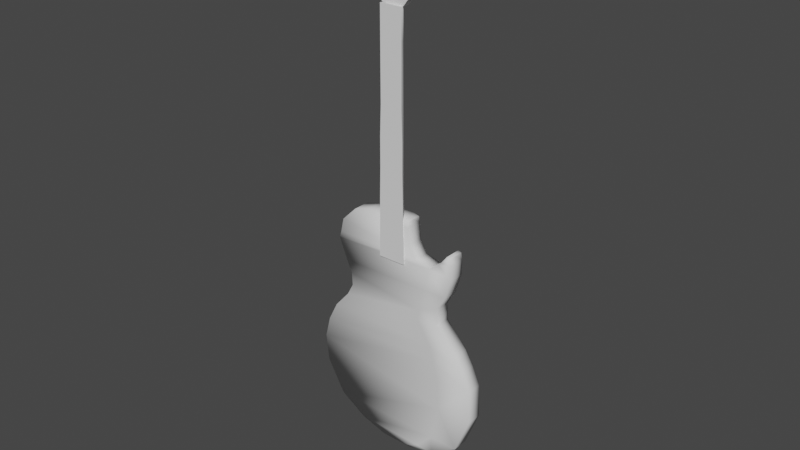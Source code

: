 # Source: GMAG_Guitar.blend  (saved by Blender 2.93.20; exported with 4.5.12 LTS)
import bpy
from mathutils import Matrix  # noqa: F401  (used for matrix-valued properties, if any)

bpy.ops.wm.read_factory_settings(use_empty=True)
scene = bpy.context.scene
scene.name = 'Scene'

# ---- collections
col_gmag_guitar_rig = bpy.data.collections.new('GMAG_Guitar_Rig'); scene.collection.children.link(col_gmag_guitar_rig)
col_widgets = bpy.data.collections.new('Widgets'); scene.collection.children.link(col_widgets)

# ---- world
world_world = bpy.data.worlds.new('World'); scene.world = world_world
world_world.use_nodes = True; world_world.node_tree.nodes.clear()
_N = world_world.node_tree.nodes; _L = world_world.node_tree.links
n0 = _N.new('ShaderNodeOutputWorld'); n0.name = 'World Output'; n0.location = (300, 300)
n1 = _N.new('ShaderNodeBackground'); n1.name = 'Background'; n1.location = (10, 300)
n1.inputs[0].default_value = (0.05088, 0.05088, 0.05088, 1.0)
_L.new(n1.outputs[0], n0.inputs[0])
n0.is_active_output = True
world_world.color = (0.05088, 0.05088, 0.05088)
world_world.use_sun_shadow = False
world_world.sun_shadow_jitter_overblur = 0.0

# ---- meshes
me_plane = bpy.data.meshes.new('Plane')
me_plane.from_pydata([(-1.585, 0.1508, 1.562), (1.633, 0.1508, 1.73), (-1.533, 0.1508, 1.057), (1.659, 0.1508, 1.13), (-1.202, 0.1508, 0.4697), (1.389, 0.1508, 0.4459), (-0.7057, 0.1508, 0.1511), (0.8802, 0.1508, 0.1142), (-0.2117, 0.1508, 0.001303), (0.3973, 0.1508, -0.0004672), (-1.484, 0.1508, 1.957), (1.487, 0.1508, 2.058), (-1.303, 0.1508, 2.32), (1.335, 0.1508, 2.317), (-1.024, 0.1508, 2.643), (0.9477, 0.1508, 2.762), (-0.9062, 0.1508, 2.865), (-0.9198, 0.1508, 3.108), (0.9415, 0.1508, 3.09), (0.9441, 0.1508, 2.926), (-1.02, 0.1508, 3.321), (1.099, 0.1508, 3.355), (-1.179, 0.1508, 3.717), (0.7665, 0.1508, 3.778), (1.206, 0.1508, 3.714), (0.4905, 0.1508, 3.848), (-1.143, 0.1508, 3.841), (-1.086, 0.1508, 4.096), (0.3596, 0.1508, 4.062), (-0.8117, 0.1508, 4.371), (0.325, 0.1508, 4.381), (-0.4995, 0.1508, 4.46), (0.3167, 0.1508, 4.478), (-0.2337, 0.1508, 4.495), (0.2025, 0.1508, 4.503), (0.976, 0.1508, 1.696), (1.008, 0.1508, 1.115), (0.8603, 0.1508, 0.4507), (0.5566, 0.1508, 0.1217), (0.273, 0.1508, -0.0001058), (0.8803, 0.1508, 2.038), (0.7966, 0.1508, 2.318), (0.5453, 0.1508, 2.738), (0.5616, 0.1508, 3.094), (0.5665, 0.1508, 2.913), (0.6664, 0.1508, 3.348), (0.9665, 0.1508, 3.916), (1.212, 0.1513, 3.913), (1.208, 0.1513, 3.98), (1.02, 0.1513, 3.988), (1.188, 0.1513, 4.103), (1.126, 0.1508, 4.126), (-1.585, -0.1505, 1.562), (1.633, -0.1505, 1.73), (-1.532, -0.1505, 1.057), (1.66, -0.1505, 1.13), (-1.201, -0.1505, 0.4697), (1.389, -0.1505, 0.446), (-0.7056, -0.1505, 0.1511), (0.8804, -0.1505, 0.1143), (-0.2115, -0.1505, 0.001379), (0.3974, -0.1505, -0.0003918), (-1.484, -0.1505, 1.957), (1.487, -0.1505, 2.058), (-1.303, -0.1505, 2.32), (1.335, -0.1505, 2.317), (-1.024, -0.1505, 2.643), (0.9479, -0.1505, 2.762), (-0.9061, -0.1505, 2.865), (-0.9196, -0.1505, 3.109), (0.9416, -0.1505, 3.09), (0.9443, -0.1505, 2.926), (-1.02, -0.1505, 3.321), (1.099, -0.1505, 3.355), (-1.179, -0.1505, 3.717), (0.7667, -0.1505, 3.778), (1.206, -0.1505, 3.715), (0.4907, -0.1505, 3.848), (-1.143, -0.1505, 3.841), (-1.086, -0.1505, 4.096), (0.3598, -0.1505, 4.062), (-0.8116, -0.1505, 4.371), (0.3252, -0.1505, 4.381), (-0.4993, -0.1505, 4.46), (0.3169, -0.1505, 4.478), (-0.2335, -0.1505, 4.495), (0.2026, -0.1505, 4.503), (0.2732, -0.1505, -3.049e-05), (0.9667, -0.1505, 3.917), (1.212, -0.15, 3.913), (1.208, -0.15, 3.98), (1.02, -0.15, 3.988), (1.188, -0.15, 4.104), (1.126, -0.1505, 4.126), (0.976, -0.1505, 1.696), (1.008, -0.1505, 1.115), (0.8603, -0.1505, 0.4507), (0.5566, -0.1505, 0.1217), (0.8803, -0.1505, 2.038), (0.7966, -0.1505, 2.318), (0.5453, -0.1505, 2.738), (0.5616, -0.1505, 3.094), (0.5665, -0.1505, 2.913), (0.6664, -0.1505, 3.348), (0.2731, 0.0001072, -6.817e-05), (-0.2116, 0.0001072, 0.001341), (0.9442, 0.0001069, 2.926), (0.9478, 0.0001069, 2.762), (0.4906, 0.0001069, 3.848), (0.3597, 0.000107, 4.062), (-1.086, 0.000107, 4.096), (-0.8117, 0.000107, 4.371), (-1.585, 0.0001069, 1.562), (-1.533, 0.0001069, 1.057), (-1.02, 0.000107, 3.321), (-0.9197, 0.0001069, 3.108), (1.633, 0.0001069, 1.73), (1.487, 0.0001069, 2.058), (-1.303, 0.0001069, 2.32), (-1.484, 0.0001069, 1.957), (0.3251, 0.000107, 4.381), (1.659, 0.0001069, 1.13), (0.9415, 0.000107, 3.09), (1.099, 0.000107, 3.355), (-0.4994, 0.000107, 4.46), (-1.201, 0.0001069, 0.4697), (-1.179, 0.0001069, 3.717), (1.335, 0.0001069, 2.317), (0.3168, 0.000107, 4.478), (0.7666, 0.0001069, 3.778), (0.9666, 0.0001069, 3.917), (-1.024, 0.0001069, 2.643), (1.389, 0.0001069, 0.4459), (1.206, 0.000107, 3.714), (-0.2336, 0.000107, 4.495), (1.212, 0.0006131, 3.913), (-0.7056, 0.0001069, 0.1511), (0.2026, 0.000107, 4.503), (1.208, 0.0006131, 3.98), (-0.9062, 0.0001069, 2.865), (0.8803, 0.0001069, 0.1142), (1.188, 0.0006241, 4.104), (-1.143, 0.0001069, 3.841), (1.02, 0.0006189, 3.988), (1.126, 0.0001069, 4.126), (0.3974, 0.0001072, -0.0004295)], [], [(43, 17, 20, 45), (44, 43, 18, 19), (42, 14, 16, 44), (41, 12, 14, 42), (40, 10, 12, 41), (35, 0, 10, 40), (35, 1, 3, 36), (36, 37, 4, 2), (37, 38, 6, 4), (38, 39, 8, 6), (7, 9, 39, 38), (5, 7, 38, 37), (3, 5, 37, 36), (0, 35, 36, 2), (1, 35, 40, 11), (11, 40, 41, 13), (13, 41, 42, 15), (15, 42, 44, 19), (16, 17, 43, 44), (18, 43, 45, 21), (21, 45, 23, 24), (20, 22, 23, 45), (119, 62, 64, 118), (117, 63, 53, 116), (115, 69, 72, 114), (113, 54, 52, 112), (111, 110, 79, 81), (104, 87, 60, 105), (106, 71, 67, 107), (108, 109, 80, 77), (74, 75, 77, 78), (77, 80, 79, 78), (80, 82, 81, 79), (82, 84, 83, 81), (84, 86, 85, 83), (76, 89, 88, 75), (88, 89, 90, 91), (91, 90, 92, 93), (109, 120, 82, 80), (116, 53, 55, 121), (123, 73, 70, 122), (124, 111, 81, 83), (125, 56, 54, 113), (114, 72, 74, 126), (127, 65, 63, 117), (120, 128, 84, 82), (130, 129, 75, 88), (48, 47, 46, 49), (118, 64, 66, 131), (121, 55, 57, 132), (24, 23, 46, 47), (134, 124, 83, 85), (133, 135, 89, 76), (136, 58, 56, 125), (133, 76, 73, 123), (107, 67, 65, 127), (137, 134, 85, 86), (135, 138, 90, 89), (129, 108, 77, 75), (131, 66, 68, 139), (128, 137, 86, 84), (132, 57, 59, 140), (139, 68, 69, 115), (138, 141, 92, 90), (105, 60, 58, 136), (142, 126, 74, 78), (144, 143, 91, 93), (145, 61, 87, 104), (110, 142, 78, 79), (141, 144, 93, 92), (140, 59, 61, 145), (122, 70, 71, 106), (143, 130, 88, 91), (112, 52, 62, 119), (50, 48, 49, 51), (22, 26, 25, 23), (27, 28, 25, 26), (29, 30, 28, 27), (31, 32, 30, 29), (33, 34, 32, 31), (69, 68, 102, 101), (66, 100, 102, 68), (64, 99, 100, 66), (62, 98, 99, 64), (52, 94, 98, 62), (52, 54, 95, 94), (56, 96, 95, 54), (58, 97, 96, 56), (58, 60, 87, 97), (70, 73, 103, 101), (70, 101, 102, 71), (67, 71, 102, 100), (65, 67, 100, 99), (63, 65, 99, 98), (53, 63, 98, 94), (53, 94, 95, 55), (57, 55, 95, 96), (59, 57, 96, 97), (87, 61, 59, 97), (69, 101, 103, 72), (72, 103, 75, 74), (75, 103, 73, 76), (0, 112, 119, 10), (49, 46, 130, 143), (18, 122, 106, 19), (7, 140, 145, 9), (50, 51, 144, 141), (27, 26, 142, 110), (9, 145, 104, 39), (51, 49, 143, 144), (26, 22, 126, 142), (8, 105, 136, 6), (48, 50, 141, 138), (16, 139, 115, 17), (5, 132, 140, 7), (32, 34, 137, 128), (14, 131, 139, 16), (23, 25, 108, 129), (47, 48, 138, 135), (34, 33, 134, 137), (15, 107, 127, 13), (24, 133, 123, 21), (6, 136, 125, 4), (24, 47, 135, 133), (33, 31, 124, 134), (3, 121, 132, 5), (12, 118, 131, 14), (46, 23, 129, 130), (30, 32, 128, 120), (13, 127, 117, 11), (20, 114, 126, 22), (4, 125, 113, 2), (31, 29, 111, 124), (21, 123, 122, 18), (1, 116, 121, 3), (28, 30, 120, 109), (25, 28, 109, 108), (19, 106, 107, 15), (39, 104, 105, 8), (29, 27, 110, 111), (2, 113, 112, 0), (17, 115, 114, 20), (11, 117, 116, 1), (10, 119, 118, 12)])
me_plane.polygons.foreach_set('use_smooth', [True] * 144)
_k = set([(32, 128), (50, 141), (51, 144), (84, 128), (92, 141), (93, 144)])
me_plane.attributes.new('sharp_edge', 'BOOLEAN', 'EDGE').data.foreach_set('value', [ (min(e.vertices), max(e.vertices)) in _k for e in me_plane.edges])
_uv = me_plane.uv_layers.new(name='UVMap')
_uv.uv.foreach_set('vector', [0.0, 0.0, 0.0, 0.0, 0.0, 0.0, 0.0, 0.0, 0.0, 0.0, 0.0, 0.0, 0.0, 0.0, 0.0, 0.0, 0.0, 0.0, 0.0, 0.0, 0.0, 0.0, 0.0, 0.0, 0.0, 0.0, 0.0, 0.0, 0.0, 0.0, 0.0, 0.0, 0.0, 0.0, 0.0, 0.0, 0.0, 0.0, 0.0, 0.0, 0.0, 0.0, 0.0, 0.0, 0.0, 0.0, 0.0, 0.0, 0.0, 0.0, 0.0, 0.0, 0.0, 0.0, 0.0, 0.0, 0.0, 0.0, 0.0, 0.0, 0.0, 0.0, 0.0, 0.0, 0.0, 0.0, 0.0, 0.0, 0.0, 0.0, 0.0, 0.0, 0.0, 0.0, 0.0, 0.0, 0.0, 0.0, 0.0, 0.0, 0.0, 0.0, 0.0, 0.0, 0.0, 0.0, 0.0, 0.0, 0.0, 0.0, 0.0, 0.0, 0.0, 0.0, 0.0, 0.0, 0.0, 0.0, 0.0, 0.0, 0.0, 0.0, 0.0, 0.0, 0.0, 0.0, 0.0, 0.0, 0.0, 0.0, 0.0, 0.0, 0.0, 0.0, 0.0, 0.0, 0.0, 0.0, 0.0, 0.0, 0.0, 0.0, 0.0, 0.0, 0.0, 0.0, 0.0, 0.0, 0.0, 0.0, 0.0, 0.0, 0.0, 0.0, 0.0, 0.0, 0.0, 0.0, 0.0, 0.0, 0.0, 0.0, 0.0, 0.0, 0.0, 0.0, 0.0, 0.0, 0.0, 0.0, 0.0, 0.0, 0.0, 0.0, 0.0, 0.0, 0.0, 0.0, 0.0, 0.0, 0.0, 0.0, 0.0, 0.0, 0.0, 0.0, 0.0, 0.0, 0.0, 0.0, 0.0, 0.0, 0.0, 0.0, 0.0, 0.0, 0.0, 0.0, 0.0, 0.0, 0.0, 0.0, 0.0, 0.0, 0.0, 0.0, 0.0, 0.0, 0.0, 0.0, 0.0, 0.0, 0.0, 0.0, 0.0, 0.0, 0.0, 0.0, 0.0, 0.0, 0.0, 0.0, 0.0, 0.0, 0.0, 0.0, 0.0, 0.0, 0.0, 0.0, 0.0, 0.0, 0.0, 0.0, 0.0, 0.0, 0.0, 0.0, 0.0, 0.0, 0.0, 0.0, 0.0, 0.0, 0.0, 0.0, 0.0, 0.0, 0.0, 0.0, 0.0, 0.0, 0.0, 0.0, 0.0, 0.0, 0.0, 0.0, 0.0, 0.0, 0.0, 0.0, 0.0, 0.0, 0.0, 0.0, 0.0, 0.0, 0.0, 0.0, 0.0, 0.0, 0.0, 0.0, 0.0, 0.0, 0.0, 0.0, 0.0, 0.0, 0.0, 0.0, 0.0, 0.0, 0.0, 0.0, 0.0, 0.0, 0.0, 0.0, 0.0, 0.0, 0.0, 0.0, 0.0, 0.0, 0.0, 0.0, 0.0, 0.0, 0.0, 0.0, 0.0, 0.0, 0.0, 0.0, 0.0, 0.0, 0.0, 0.0, 0.0, 0.0, 0.0, 0.0, 0.0, 0.0, 0.0, 0.0, 0.0, 0.0, 0.0, 0.0, 0.0, 0.0, 0.0, 0.0, 0.0, 0.0, 0.0, 0.0, 0.0, 0.0, 0.0, 0.0, 0.0, 0.0, 0.0, 0.0, 0.0, 0.0, 0.0, 0.0, 0.0, 0.0, 0.0, 0.0, 0.0, 0.0, 0.0, 0.0, 0.0, 0.0, 0.0, 0.0, 0.0, 0.0, 0.0, 0.0, 0.0, 0.0, 0.0, 0.0, 0.0, 0.0, 0.0, 0.0, 0.0, 0.0, 0.0, 0.0, 0.0, 0.0, 0.0, 0.0, 0.0, 0.0, 0.0, 0.0, 0.0, 0.0, 0.0, 0.0, 0.0, 0.0, 0.0, 0.0, 0.0, 0.0, 0.0, 0.0, 0.0, 0.0, 0.0, 0.0, 0.0, 0.0, 0.0, 0.0, 0.0, 0.0, 0.0, 0.0, 0.0, 0.0, 0.0, 0.0, 0.0, 0.0, 0.0, 0.0, 0.0, 0.0, 0.0, 0.0, 0.0, 0.0, 0.0, 0.0, 0.0, 0.0, 0.0, 0.0, 0.0, 0.0, 0.0, 0.0, 0.0, 0.0, 0.0, 0.0, 0.0, 0.0, 0.0, 0.0, 0.0, 0.0, 0.0, 0.0, 0.0, 0.0, 0.0, 0.0, 0.0, 0.0, 0.0, 0.0, 0.0, 0.0, 0.0, 0.0, 0.0, 0.0, 0.0, 0.0, 0.0, 0.0, 0.0, 0.0, 0.0, 0.0, 0.0, 0.0, 0.0, 0.0, 0.0, 0.0, 0.0, 0.0, 0.0, 0.0, 0.0, 0.0, 0.0, 0.0, 0.0, 0.0, 0.0, 0.0, 0.0, 0.0, 0.0, 0.0, 0.0, 0.0, 0.0, 0.0, 0.0, 0.0, 0.0, 0.0, 0.0, 0.0, 0.0, 0.0, 0.0, 0.0, 0.0, 0.0, 0.0, 0.0, 0.0, 0.0, 0.0, 0.0, 0.0, 0.0, 0.0, 0.0, 0.0, 0.0, 0.0, 0.0, 0.0, 0.0, 0.0, 0.0, 0.0, 0.0, 0.0, 0.0, 0.0, 0.0, 0.0, 0.0, 0.0, 0.0, 0.0, 0.0, 0.0, 0.0, 0.0, 0.0, 0.0, 0.0, 0.0, 0.0, 0.0, 0.0, 0.0, 0.0, 0.0, 0.0, 0.0, 0.0, 0.0, 0.0, 0.0, 0.0, 0.0, 0.0, 0.0, 0.0, 0.0, 0.0, 0.0, 0.0, 0.0, 0.0, 0.0, 0.0, 0.0, 0.0, 0.0, 0.0, 0.0, 0.0, 0.0, 0.0, 0.0, 0.0, 0.0, 0.0, 0.0, 0.0, 0.0, 0.0, 0.0, 0.0, 0.0, 0.0, 0.0, 0.0, 0.0, 0.0, 0.0, 0.0, 0.0, 0.0, 0.0, 0.0, 0.0, 0.0, 0.0, 0.0, 0.0, 0.0, 0.0, 0.0, 0.0, 0.0, 0.0, 0.0, 0.0, 0.0, 0.0, 0.0, 0.0, 0.0, 0.0, 0.0, 0.0, 0.0, 0.0, 0.0, 0.0, 0.0, 0.0, 0.0, 0.0, 0.0, 0.0, 0.0, 0.0, 0.0, 0.0, 0.0, 0.0, 0.0, 0.0, 0.0, 0.0, 0.0, 0.0, 0.0, 0.0, 0.0, 0.0, 0.0, 0.0, 0.0, 0.0, 0.0, 0.0, 0.0, 0.0, 0.0, 0.0, 0.0, 0.0, 0.0, 0.0, 0.0, 0.0, 0.0, 0.0, 0.0, 0.0, 0.0, 0.0, 0.0, 0.0, 0.0, 0.0, 0.0, 0.0, 0.0, 0.0, 0.0, 0.0, 0.0, 0.0, 0.0, 0.0, 0.0, 0.0, 0.0, 0.0, 0.0, 0.0, 0.0, 0.0, 0.0, 0.0, 0.0, 0.0, 0.0, 0.0, 0.0, 0.0, 0.0, 0.0, 0.0, 0.0, 0.0, 0.0, 0.0, 0.0, 0.0, 0.0, 0.0, 0.0, 0.0, 0.0, 0.0, 0.0, 0.0, 0.0, 0.0, 0.0, 0.0, 0.0, 0.0, 0.0, 0.0, 0.0, 0.0, 0.0, 0.0, 0.0, 0.0, 0.0, 0.0, 0.0, 0.0, 0.0, 0.0, 0.0, 0.0, 0.0, 0.0, 0.0, 0.0, 0.0, 0.0, 0.0, 0.0, 0.0, 0.0, 0.0, 0.0, 0.0, 0.0, 0.0, 0.0, 0.0, 0.0, 0.0, 0.0, 0.0, 0.0, 0.0, 0.0, 0.0, 0.0, 0.0, 0.0, 0.0, 0.0, 0.0, 0.0, 0.0, 0.0, 0.0, 0.0, 0.0, 0.0, 0.0, 0.0, 0.0, 0.0, 0.0, 0.0, 0.0, 0.0, 0.0, 0.0, 0.0, 0.0, 0.0, 0.0, 0.0, 0.0, 0.0, 0.0, 0.0, 0.0, 0.0, 0.0, 0.0, 0.0, 0.0, 0.0, 0.0, 0.0, 0.0, 0.0, 0.0, 0.0, 0.0, 0.0, 0.0, 0.0, 0.0, 0.0, 0.0, 0.0, 0.0, 0.0, 0.0, 0.0, 0.0, 0.0, 0.0, 0.0, 0.0, 0.0, 0.0, 0.0, 0.0, 0.0, 0.0, 0.0, 0.0, 0.0, 0.0, 0.0, 0.0, 0.0, 0.0, 0.0, 0.0, 0.0, 0.0, 0.0, 0.0, 0.0, 0.0, 0.0, 0.0, 0.0, 0.0, 0.0, 0.0, 0.0, 0.0, 0.0, 0.0, 0.0, 0.0, 0.0, 0.0, 0.0, 0.0, 0.0, 0.0, 0.0, 0.0, 0.0, 0.0, 0.0, 0.0, 0.0, 0.0, 0.0, 0.0, 0.0, 0.0, 0.0, 0.0, 0.0, 0.0, 0.0, 0.0, 0.0, 0.0, 0.0, 0.0, 0.0, 0.0, 0.0, 0.0, 0.0, 0.0, 0.0, 0.0, 0.0, 0.0, 0.0, 0.0, 0.0, 0.0, 0.0, 0.0, 0.0, 0.0, 0.0, 0.0, 0.0, 0.0, 0.0, 0.0, 0.0, 0.0, 0.0, 0.0, 0.0, 0.0, 0.0, 0.0, 0.0, 0.0, 0.0, 0.0, 0.0, 0.0, 0.0, 0.0, 0.0, 0.0, 0.0, 0.0, 0.0, 0.0, 0.0, 0.0, 0.0, 0.0, 0.0, 0.0, 0.0, 0.0, 0.0, 0.0, 0.0, 0.0, 0.0, 0.0, 0.0, 0.0, 0.0, 0.0, 0.0, 0.0, 0.0, 0.0, 0.0, 0.0, 0.0, 0.0, 0.0, 0.0, 0.0, 0.0, 0.0, 0.0, 0.0, 0.0, 0.0, 0.0, 0.0, 0.0, 0.0, 0.0, 0.0, 0.0, 0.0, 0.0, 0.0, 0.0, 0.0, 0.0, 0.0, 0.0, 0.0, 0.0, 0.0, 0.0, 0.0, 0.0, 0.0, 0.0, 0.0, 0.0, 0.0, 0.0, 0.0, 0.0, 0.0, 0.0, 0.0, 0.0, 0.0, 0.0, 0.0, 0.0, 0.0, 0.0, 0.0, 0.0, 0.0, 0.0, 0.0, 0.0, 0.0, 0.0, 0.0, 0.0, 0.0, 0.0, 0.0, 0.0, 0.0, 0.0, 0.0, 0.0, 0.0, 0.0, 0.0, 0.0, 0.0, 0.0, 0.0, 0.0, 0.0, 0.0, 0.0, 0.0, 0.0, 0.0, 0.0, 0.0, 0.0, 0.0, 0.0, 0.0, 0.0, 0.0, 0.0, 0.0, 0.0, 0.0, 0.0, 0.0, 0.0, 0.0, 0.0, 0.0, 0.0, 0.0, 0.0, 0.0, 0.0, 0.0, 0.0, 0.0, 0.0, 0.0, 0.0, 0.0, 0.0, 0.0, 0.0, 0.0, 0.0, 0.0, 0.0, 0.0, 0.0, 0.0, 0.0, 0.0, 0.0, 0.0, 0.0, 0.0, 0.0, 0.0, 0.0, 0.0, 0.0, 0.0, 0.0, 0.0, 0.0, 0.0, 0.0, 0.0, 0.0, 0.0, 0.0, 0.0, 0.0, 0.0, 0.0, 0.0, 0.0, 0.0, 0.0, 0.0, 0.0, 0.0, 0.0, 0.0, 0.0, 0.0, 0.0, 0.0, 0.0, 0.0, 0.0, 0.0, 0.0, 0.0, 0.0, 0.0, 0.0, 0.0, 0.0, 0.0, 0.0, 0.0, 0.0, 0.0, 0.0, 0.0, 0.0, 0.0, 0.0, 0.0, 0.0, 0.0, 0.0, 0.0, 0.0, 0.0, 0.0, 0.0, 0.0, 0.0, 0.0, 0.0, 0.0, 0.0, 0.0, 0.0, 0.0, 0.0, 0.0, 0.0, 0.0, 0.0, 0.0, 0.0, 0.0, 0.0, 0.0, 0.0, 0.0, 0.0, 0.0, 0.0, 0.0, 0.0, 0.0, 0.0, 0.0, 0.0, 0.0, 0.0, 0.0, 0.0, 0.0])
me_plane.use_remesh_fix_poles = True
me_plane.use_remesh_preserve_attributes = False
me_plane.use_mirror_vertex_groups = False
me_plane.update()
me_cylinder = bpy.data.meshes.new('Cylinder')
me_cylinder.from_pydata([(6.155e-08, 0.03684, 3.683), (6.596e-08, 0.008627, 8.006), (0.09761, 0.02093, 3.683), (0.08001, -0.007287, 8.006), (0.1804, -0.02439, 3.683), (0.1478, -0.05261, 8.006), (0.2356, -0.09222, 3.683), (0.1932, -0.1204, 8.006), (0.2551, -0.1722, 3.683), (0.2091, -0.1722, 8.006), (-0.2551, -0.1722, 3.683), (-0.2091, -0.1722, 8.006), (-0.2356, -0.09222, 3.683), (-0.1932, -0.1204, 8.006), (-0.1804, -0.02439, 3.683), (-0.1478, -0.05261, 8.006), (-0.09761, 0.02093, 3.683), (-0.08001, -0.007287, 8.006), (6.596e-08, 0.02979, 4.764), (6.596e-08, 0.02273, 5.845), (6.596e-08, 0.01568, 6.926), (0.08001, -0.0002338, 6.926), (0.08001, 0.00682, 5.845), (0.08001, 0.01387, 4.764), (0.1478, -0.04555, 6.926), (0.1478, -0.0385, 5.845), (0.1478, -0.03145, 4.764), (0.1932, -0.1134, 6.926), (0.1932, -0.1063, 5.845), (0.1932, -0.09928, 4.764), (0.2091, -0.1722, 6.926), (0.227, -0.1722, 5.845), (0.24, -0.1722, 4.764), (-0.2091, -0.1722, 6.926), (-0.227, -0.1722, 5.845), (-0.24, -0.1722, 4.764), (-0.1932, -0.1134, 6.926), (-0.1932, -0.1063, 5.845), (-0.1932, -0.09928, 4.764), (-0.1478, -0.04555, 6.926), (-0.1478, -0.0385, 5.845), (-0.1478, -0.03145, 4.764), (-0.08001, -0.0002338, 6.926), (-0.08001, 0.00682, 5.845), (-0.08001, 0.01387, 4.764), (6.596e-08, 0.02626, 5.304), (0.08001, 0.01035, 5.304), (0.1478, -0.03497, 5.304), (0.1932, -0.1028, 5.304), (0.2284, -0.1722, 5.304), (-0.2284, -0.1722, 5.304), (-0.1932, -0.1028, 5.304), (-0.1478, -0.03497, 5.304), (-0.08001, 0.01035, 5.304), (6.596e-08, 0.01921, 6.385), (0.08001, 0.003293, 6.385), (0.1478, -0.04203, 6.385), (0.1932, -0.1099, 6.385), (0.2091, -0.1722, 6.385), (-0.2091, -0.1722, 6.385), (-0.1932, -0.1099, 6.385), (-0.1478, -0.04203, 6.385), (-0.08001, 0.003293, 6.385), (6.596e-08, 0.01215, 7.466), (0.08001, -0.003761, 7.466), (0.1478, -0.04908, 7.466), (0.1932, -0.1169, 7.466), (0.2091, -0.1722, 7.466), (-0.2091, -0.1722, 7.466), (-0.1932, -0.1169, 7.466), (-0.1478, -0.04908, 7.466), (-0.08001, -0.003761, 7.466), (0.08001, 0.0174, 4.224), (0.1478, -0.02792, 4.224), (0.1932, -0.09575, 4.224), (0.2457, -0.1722, 4.224), (-0.2457, -0.1722, 4.224), (-0.1932, -0.09575, 4.224), (-0.1478, -0.02792, 4.224), (-0.08001, 0.0174, 4.224), (6.596e-08, 0.03331, 4.224), (0.1913, -0.1722, 3.683), (0.1275, -0.1722, 3.683), (0.06377, -0.1722, 3.683), (4.336e-08, -0.1722, 3.683), (-0.06377, -0.1722, 3.683), (-0.1275, -0.1722, 3.683), (-0.1913, -0.1722, 3.683), (0.1568, -0.1722, 8.006), (0.1045, -0.1722, 8.006), (0.05227, -0.1722, 8.006), (6.596e-08, -0.1722, 8.006), (-0.05227, -0.1722, 8.006), (-0.1045, -0.1722, 8.006), (-0.1568, -0.1722, 8.006), (0.18, -0.1722, 4.764), (0.12, -0.1722, 4.764), (0.05999, -0.1722, 4.764), (6.579e-08, -0.1722, 4.764), (-0.05999, -0.1722, 4.764), (-0.12, -0.1722, 4.764), (-0.18, -0.1722, 4.764), (0.1702, -0.1722, 5.845), (0.1135, -0.1722, 5.845), (0.05675, -0.1722, 5.845), (6.586e-08, -0.1722, 5.845), (-0.05675, -0.1722, 5.845), (-0.1135, -0.1722, 5.845), (-0.1702, -0.1722, 5.845), (0.1568, -0.1722, 6.926), (0.1045, -0.1722, 6.926), (0.05227, -0.1722, 6.926), (6.596e-08, -0.1722, 6.926), (-0.05227, -0.1722, 6.926), (-0.1045, -0.1722, 6.926), (-0.1568, -0.1722, 6.926), (0.1713, -0.1722, 5.304), (0.1142, -0.1722, 5.304), (0.0571, -0.1722, 5.304), (6.213e-08, -0.1722, 5.304), (-0.0571, -0.1722, 5.304), (-0.1142, -0.1722, 5.304), (-0.1713, -0.1722, 5.304), (0.1568, -0.1722, 6.385), (0.1045, -0.1722, 6.385), (0.05227, -0.1722, 6.385), (6.596e-08, -0.1722, 6.385), (-0.05227, -0.1722, 6.385), (-0.1045, -0.1722, 6.385), (-0.1568, -0.1722, 6.385), (0.1568, -0.1722, 7.466), (0.1045, -0.1722, 7.466), (0.05227, -0.1722, 7.466), (6.596e-08, -0.1722, 7.466), (-0.05227, -0.1722, 7.466), (-0.1045, -0.1722, 7.466), (-0.1568, -0.1722, 7.466), (0.1842, -0.1722, 4.224), (0.1228, -0.1722, 4.224), (0.06142, -0.1722, 4.224), (6.576e-08, -0.1722, 4.224), (-0.06142, -0.1722, 4.224), (-0.1228, -0.1722, 4.224), (-0.1842, -0.1722, 4.224)], [], [(63, 1, 3, 64), (64, 3, 5, 65), (65, 5, 7, 66), (66, 7, 9, 67), (136, 94, 11, 68), (68, 11, 13, 69), (69, 13, 15, 70), (70, 15, 17, 71), (71, 17, 1, 63), (79, 44, 18, 80), (53, 43, 19, 45), (62, 42, 20, 54), (78, 41, 44, 79), (52, 40, 43, 53), (61, 39, 42, 62), (77, 38, 41, 78), (51, 37, 40, 52), (60, 36, 39, 61), (76, 35, 38, 77), (50, 34, 37, 51), (59, 33, 36, 60), (143, 101, 35, 76), (122, 108, 34, 50), (129, 115, 33, 59), (74, 29, 32, 75), (48, 28, 31, 49), (57, 27, 30, 58), (73, 26, 29, 74), (47, 25, 28, 48), (56, 24, 27, 57), (72, 23, 26, 73), (46, 22, 25, 47), (55, 21, 24, 56), (80, 18, 23, 72), (45, 19, 22, 46), (54, 20, 21, 55), (18, 45, 46, 23), (23, 46, 47, 26), (26, 47, 48, 29), (29, 48, 49, 32), (101, 122, 50, 35), (35, 50, 51, 38), (38, 51, 52, 41), (41, 52, 53, 44), (44, 53, 45, 18), (19, 54, 55, 22), (22, 55, 56, 25), (25, 56, 57, 28), (28, 57, 58, 31), (108, 129, 59, 34), (34, 59, 60, 37), (37, 60, 61, 40), (40, 61, 62, 43), (43, 62, 54, 19), (42, 71, 63, 20), (39, 70, 71, 42), (36, 69, 70, 39), (33, 68, 69, 36), (115, 136, 68, 33), (27, 66, 67, 30), (24, 65, 66, 27), (21, 64, 65, 24), (20, 63, 64, 21), (0, 80, 72, 2), (2, 72, 73, 4), (4, 73, 74, 6), (6, 74, 75, 8), (87, 143, 76, 10), (10, 76, 77, 12), (12, 77, 78, 14), (14, 78, 79, 16), (16, 79, 80, 0), (8, 75, 137, 81), (81, 137, 138, 82), (82, 138, 139, 83), (83, 139, 140, 84), (84, 140, 141, 85), (85, 141, 142, 86), (86, 142, 143, 87), (30, 67, 130, 109), (109, 130, 131, 110), (110, 131, 132, 111), (111, 132, 133, 112), (112, 133, 134, 113), (113, 134, 135, 114), (114, 135, 136, 115), (31, 58, 123, 102), (102, 123, 124, 103), (103, 124, 125, 104), (104, 125, 126, 105), (105, 126, 127, 106), (106, 127, 128, 107), (107, 128, 129, 108), (32, 49, 116, 95), (95, 116, 117, 96), (96, 117, 118, 97), (97, 118, 119, 98), (98, 119, 120, 99), (99, 120, 121, 100), (100, 121, 122, 101), (58, 30, 109, 123), (123, 109, 110, 124), (124, 110, 111, 125), (125, 111, 112, 126), (126, 112, 113, 127), (127, 113, 114, 128), (128, 114, 115, 129), (49, 31, 102, 116), (116, 102, 103, 117), (117, 103, 104, 118), (118, 104, 105, 119), (119, 105, 106, 120), (120, 106, 107, 121), (121, 107, 108, 122), (75, 32, 95, 137), (137, 95, 96, 138), (138, 96, 97, 139), (139, 97, 98, 140), (140, 98, 99, 141), (141, 99, 100, 142), (142, 100, 101, 143), (67, 9, 88, 130), (130, 88, 89, 131), (131, 89, 90, 132), (132, 90, 91, 133), (133, 91, 92, 134), (134, 92, 93, 135), (135, 93, 94, 136), (7, 88, 9), (5, 89, 88, 7), (3, 90, 89, 5), (1, 91, 90, 3), (17, 92, 91, 1), (15, 93, 92, 17), (13, 94, 93, 15), (94, 13, 11), (8, 81, 6), (4, 6, 81, 82), (2, 4, 82, 83), (0, 2, 83, 84), (16, 0, 84, 85), (14, 16, 85, 86), (12, 14, 86, 87), (87, 10, 12)])
me_cylinder.polygons.foreach_set('use_smooth', [True] * 144)
_k = set([(0, 2), (0, 16), (2, 4), (4, 6), (6, 8), (8, 75), (8, 81), (9, 67), (9, 88), (10, 12), (10, 76), (10, 87), (11, 68), (11, 94), (12, 14), (14, 16), (30, 58), (30, 67), (31, 49), (31, 58), (32, 49), (32, 75), (33, 59), (33, 68), (34, 50), (34, 59), (35, 50), (35, 76), (81, 82), (82, 83), (83, 84), (84, 85), (85, 86), (86, 87), (88, 89), (89, 90), (90, 91), (91, 92), (92, 93), (93, 94)])
me_cylinder.attributes.new('sharp_edge', 'BOOLEAN', 'EDGE').data.foreach_set('value', [ (min(e.vertices), max(e.vertices)) in _k for e in me_cylinder.edges])
_uv = me_cylinder.uv_layers.new(name='UVMap')
_uv.uv.foreach_set('vector', [1.0, 0.9375, 1.0, 1.0, 0.9375, 1.0, 0.9375, 0.9375, 0.9375, 0.9375, 0.9375, 1.0, 0.875, 1.0, 0.875, 0.9375, 0.875, 0.9375, 0.875, 1.0, 0.8125, 1.0, 0.8125, 0.9375, 0.8125, 0.9375, 0.8125, 1.0, 0.75, 1.0, 0.75, 0.9375, 0.3125, 0.9375, 0.3125, 1.0, 0.25, 1.0, 0.25, 0.9375, 0.25, 0.9375, 0.25, 1.0, 0.1875, 1.0, 0.1875, 0.9375, 0.1875, 0.9375, 0.1875, 1.0, 0.125, 1.0, 0.125, 0.9375, 0.125, 0.9375, 0.125, 1.0, 0.0625, 1.0, 0.0625, 0.9375, 0.0625, 0.9375, 0.0625, 1.0, 0.0, 1.0, 0.0, 0.9375, 0.0625, 0.5625, 0.0625, 0.625, 0.0, 0.625, 0.0, 0.5625, 0.0625, 0.6875, 0.0625, 0.75, 0.0, 0.75, 0.0, 0.6875, 0.0625, 0.8125, 0.0625, 0.875, 0.0, 0.875, 0.0, 0.8125, 0.125, 0.5625, 0.125, 0.625, 0.0625, 0.625, 0.0625, 0.5625, 0.125, 0.6875, 0.125, 0.75, 0.0625, 0.75, 0.0625, 0.6875, 0.125, 0.8125, 0.125, 0.875, 0.0625, 0.875, 0.0625, 0.8125, 0.1875, 0.5625, 0.1875, 0.625, 0.125, 0.625, 0.125, 0.5625, 0.1875, 0.6875, 0.1875, 0.75, 0.125, 0.75, 0.125, 0.6875, 0.1875, 0.8125, 0.1875, 0.875, 0.125, 0.875, 0.125, 0.8125, 0.25, 0.5625, 0.25, 0.625, 0.1875, 0.625, 0.1875, 0.5625, 0.25, 0.6875, 0.25, 0.75, 0.1875, 0.75, 0.1875, 0.6875, 0.25, 0.8125, 0.25, 0.875, 0.1875, 0.875, 0.1875, 0.8125, 0.3125, 0.5625, 0.3125, 0.625, 0.25, 0.625, 0.25, 0.5625, 0.3125, 0.6875, 0.3125, 0.75, 0.25, 0.75, 0.25, 0.6875, 0.3125, 0.8125, 0.3125, 0.875, 0.25, 0.875, 0.25, 0.8125, 0.8125, 0.5625, 0.8125, 0.625, 0.75, 0.625, 0.75, 0.5625, 0.8125, 0.6875, 0.8125, 0.75, 0.75, 0.75, 0.75, 0.6875, 0.8125, 0.8125, 0.8125, 0.875, 0.75, 0.875, 0.75, 0.8125, 0.875, 0.5625, 0.875, 0.625, 0.8125, 0.625, 0.8125, 0.5625, 0.875, 0.6875, 0.875, 0.75, 0.8125, 0.75, 0.8125, 0.6875, 0.875, 0.8125, 0.875, 0.875, 0.8125, 0.875, 0.8125, 0.8125, 0.9375, 0.5625, 0.9375, 0.625, 0.875, 0.625, 0.875, 0.5625, 0.9375, 0.6875, 0.9375, 0.75, 0.875, 0.75, 0.875, 0.6875, 0.9375, 0.8125, 0.9375, 0.875, 0.875, 0.875, 0.875, 0.8125, 1.0, 0.5625, 1.0, 0.625, 0.9375, 0.625, 0.9375, 0.5625, 1.0, 0.6875, 1.0, 0.75, 0.9375, 0.75, 0.9375, 0.6875, 1.0, 0.8125, 1.0, 0.875, 0.9375, 0.875, 0.9375, 0.8125, 1.0, 0.625, 1.0, 0.6875, 0.9375, 0.6875, 0.9375, 0.625, 0.9375, 0.625, 0.9375, 0.6875, 0.875, 0.6875, 0.875, 0.625, 0.875, 0.625, 0.875, 0.6875, 0.8125, 0.6875, 0.8125, 0.625, 0.8125, 0.625, 0.8125, 0.6875, 0.75, 0.6875, 0.75, 0.625, 0.3125, 0.625, 0.3125, 0.6875, 0.25, 0.6875, 0.25, 0.625, 0.25, 0.625, 0.25, 0.6875, 0.1875, 0.6875, 0.1875, 0.625, 0.1875, 0.625, 0.1875, 0.6875, 0.125, 0.6875, 0.125, 0.625, 0.125, 0.625, 0.125, 0.6875, 0.0625, 0.6875, 0.0625, 0.625, 0.0625, 0.625, 0.0625, 0.6875, 0.0, 0.6875, 0.0, 0.625, 1.0, 0.75, 1.0, 0.8125, 0.9375, 0.8125, 0.9375, 0.75, 0.9375, 0.75, 0.9375, 0.8125, 0.875, 0.8125, 0.875, 0.75, 0.875, 0.75, 0.875, 0.8125, 0.8125, 0.8125, 0.8125, 0.75, 0.8125, 0.75, 0.8125, 0.8125, 0.75, 0.8125, 0.75, 0.75, 0.3125, 0.75, 0.3125, 0.8125, 0.25, 0.8125, 0.25, 0.75, 0.25, 0.75, 0.25, 0.8125, 0.1875, 0.8125, 0.1875, 0.75, 0.1875, 0.75, 0.1875, 0.8125, 0.125, 0.8125, 0.125, 0.75, 0.125, 0.75, 0.125, 0.8125, 0.0625, 0.8125, 0.0625, 0.75, 0.0625, 0.75, 0.0625, 0.8125, 0.0, 0.8125, 0.0, 0.75, 0.0625, 0.875, 0.0625, 0.9375, 0.0, 0.9375, 0.0, 0.875, 0.125, 0.875, 0.125, 0.9375, 0.0625, 0.9375, 0.0625, 0.875, 0.1875, 0.875, 0.1875, 0.9375, 0.125, 0.9375, 0.125, 0.875, 0.25, 0.875, 0.25, 0.9375, 0.1875, 0.9375, 0.1875, 0.875, 0.3125, 0.875, 0.3125, 0.9375, 0.25, 0.9375, 0.25, 0.875, 0.8125, 0.875, 0.8125, 0.9375, 0.75, 0.9375, 0.75, 0.875, 0.875, 0.875, 0.875, 0.9375, 0.8125, 0.9375, 0.8125, 0.875, 0.9375, 0.875, 0.9375, 0.9375, 0.875, 0.9375, 0.875, 0.875, 1.0, 0.875, 1.0, 0.9375, 0.9375, 0.9375, 0.9375, 0.875, 1.0, 0.5, 1.0, 0.5625, 0.9375, 0.5625, 0.9375, 0.5, 0.9375, 0.5, 0.9375, 0.5625, 0.875, 0.5625, 0.875, 0.5, 0.875, 0.5, 0.875, 0.5625, 0.8125, 0.5625, 0.8125, 0.5, 0.8125, 0.5, 0.8125, 0.5625, 0.75, 0.5625, 0.75, 0.5, 0.3125, 0.5, 0.3125, 0.5625, 0.25, 0.5625, 0.25, 0.5, 0.25, 0.5, 0.25, 0.5625, 0.1875, 0.5625, 0.1875, 0.5, 0.1875, 0.5, 0.1875, 0.5625, 0.125, 0.5625, 0.125, 0.5, 0.125, 0.5, 0.125, 0.5625, 0.0625, 0.5625, 0.0625, 0.5, 0.0625, 0.5, 0.0625, 0.5625, 0.0, 0.5625, 0.0, 0.5, 0.75, 0.5, 0.75, 0.5625, 0.6875, 0.5625, 0.6875, 0.5, 0.6875, 0.5, 0.6875, 0.5625, 0.625, 0.5625, 0.625, 0.5, 0.625, 0.5, 0.625, 0.5625, 0.5625, 0.5625, 0.5625, 0.5, 0.5625, 0.5, 0.5625, 0.5625, 0.5, 0.5625, 0.5, 0.5, 0.5, 0.5, 0.5, 0.5625, 0.4375, 0.5625, 0.4375, 0.5, 0.4375, 0.5, 0.4375, 0.5625, 0.375, 0.5625, 0.375, 0.5, 0.375, 0.5, 0.375, 0.5625, 0.3125, 0.5625, 0.3125, 0.5, 0.75, 0.875, 0.75, 0.9375, 0.6875, 0.9375, 0.6875, 0.875, 0.6875, 0.875, 0.6875, 0.9375, 0.625, 0.9375, 0.625, 0.875, 0.625, 0.875, 0.625, 0.9375, 0.5625, 0.9375, 0.5625, 0.875, 0.5625, 0.875, 0.5625, 0.9375, 0.5, 0.9375, 0.5, 0.875, 0.5, 0.875, 0.5, 0.9375, 0.4375, 0.9375, 0.4375, 0.875, 0.4375, 0.875, 0.4375, 0.9375, 0.375, 0.9375, 0.375, 0.875, 0.375, 0.875, 0.375, 0.9375, 0.3125, 0.9375, 0.3125, 0.875, 0.75, 0.75, 0.75, 0.8125, 0.6875, 0.8125, 0.6875, 0.75, 0.6875, 0.75, 0.6875, 0.8125, 0.625, 0.8125, 0.625, 0.75, 0.625, 0.75, 0.625, 0.8125, 0.5625, 0.8125, 0.5625, 0.75, 0.5625, 0.75, 0.5625, 0.8125, 0.5, 0.8125, 0.5, 0.75, 0.5, 0.75, 0.5, 0.8125, 0.4375, 0.8125, 0.4375, 0.75, 0.4375, 0.75, 0.4375, 0.8125, 0.375, 0.8125, 0.375, 0.75, 0.375, 0.75, 0.375, 0.8125, 0.3125, 0.8125, 0.3125, 0.75, 0.75, 0.625, 0.75, 0.6875, 0.6875, 0.6875, 0.6875, 0.625, 0.6875, 0.625, 0.6875, 0.6875, 0.625, 0.6875, 0.625, 0.625, 0.625, 0.625, 0.625, 0.6875, 0.5625, 0.6875, 0.5625, 0.625, 0.5625, 0.625, 0.5625, 0.6875, 0.5, 0.6875, 0.5, 0.625, 0.5, 0.625, 0.5, 0.6875, 0.4375, 0.6875, 0.4375, 0.625, 0.4375, 0.625, 0.4375, 0.6875, 0.375, 0.6875, 0.375, 0.625, 0.375, 0.625, 0.375, 0.6875, 0.3125, 0.6875, 0.3125, 0.625, 0.75, 0.8125, 0.75, 0.875, 0.6875, 0.875, 0.6875, 0.8125, 0.6875, 0.8125, 0.6875, 0.875, 0.625, 0.875, 0.625, 0.8125, 0.625, 0.8125, 0.625, 0.875, 0.5625, 0.875, 0.5625, 0.8125, 0.5625, 0.8125, 0.5625, 0.875, 0.5, 0.875, 0.5, 0.8125, 0.5, 0.8125, 0.5, 0.875, 0.4375, 0.875, 0.4375, 0.8125, 0.4375, 0.8125, 0.4375, 0.875, 0.375, 0.875, 0.375, 0.8125, 0.375, 0.8125, 0.375, 0.875, 0.3125, 0.875, 0.3125, 0.8125, 0.75, 0.6875, 0.75, 0.75, 0.6875, 0.75, 0.6875, 0.6875, 0.6875, 0.6875, 0.6875, 0.75, 0.625, 0.75, 0.625, 0.6875, 0.625, 0.6875, 0.625, 0.75, 0.5625, 0.75, 0.5625, 0.6875, 0.5625, 0.6875, 0.5625, 0.75, 0.5, 0.75, 0.5, 0.6875, 0.5, 0.6875, 0.5, 0.75, 0.4375, 0.75, 0.4375, 0.6875, 0.4375, 0.6875, 0.4375, 0.75, 0.375, 0.75, 0.375, 0.6875, 0.375, 0.6875, 0.375, 0.75, 0.3125, 0.75, 0.3125, 0.6875, 0.75, 0.5625, 0.75, 0.625, 0.6875, 0.625, 0.6875, 0.5625, 0.6875, 0.5625, 0.6875, 0.625, 0.625, 0.625, 0.625, 0.5625, 0.625, 0.5625, 0.625, 0.625, 0.5625, 0.625, 0.5625, 0.5625, 0.5625, 0.5625, 0.5625, 0.625, 0.5, 0.625, 0.5, 0.5625, 0.5, 0.5625, 0.5, 0.625, 0.4375, 0.625, 0.4375, 0.5625, 0.4375, 0.5625, 0.4375, 0.625, 0.375, 0.625, 0.375, 0.5625, 0.375, 0.5625, 0.375, 0.625, 0.3125, 0.625, 0.3125, 0.5625, 0.75, 0.9375, 0.75, 1.0, 0.6875, 1.0, 0.6875, 0.9375, 0.6875, 0.9375, 0.6875, 1.0, 0.625, 1.0, 0.625, 0.9375, 0.625, 0.9375, 0.625, 1.0, 0.5625, 1.0, 0.5625, 0.9375, 0.5625, 0.9375, 0.5625, 1.0, 0.5, 1.0, 0.5, 0.9375, 0.5, 0.9375, 0.5, 1.0, 0.4375, 1.0, 0.4375, 0.9375, 0.4375, 0.9375, 0.4375, 1.0, 0.375, 1.0, 0.375, 0.9375, 0.375, 0.9375, 0.375, 1.0, 0.3125, 1.0, 0.3125, 0.9375, 0.8125, 1.0, 0.6875, 1.0, 0.75, 1.0, 0.875, 1.0, 0.625, 1.0, 0.6875, 1.0, 0.8125, 1.0, 0.9375, 1.0, 0.5625, 1.0, 0.625, 1.0, 0.875, 1.0, 1.0, 1.0, 0.5, 1.0, 0.5625, 1.0, 0.9375, 1.0, 0.0625, 1.0, 0.4375, 1.0, 0.5, 1.0, 1.0, 1.0, 0.125, 1.0, 0.375, 1.0, 0.4375, 1.0, 0.0625, 1.0, 0.1875, 1.0, 0.3125, 1.0, 0.375, 1.0, 0.125, 1.0, 0.3125, 1.0, 0.1875, 1.0, 0.25, 1.0, 0.75, 0.5, 0.6875, 0.5, 0.8125, 0.5, 0.875, 0.5, 0.8125, 0.5, 0.6875, 0.5, 0.625, 0.5, 0.9375, 0.5, 0.875, 0.5, 0.625, 0.5, 0.5625, 0.5, 1.0, 0.5, 0.9375, 0.5, 0.5625, 0.5, 0.5, 0.5, 0.0625, 0.5, 1.0, 0.5, 0.5, 0.5, 0.4375, 0.5, 0.125, 0.5, 0.0625, 0.5, 0.4375, 0.5, 0.375, 0.5, 0.1875, 0.5, 0.125, 0.5, 0.375, 0.5, 0.3125, 0.5, 0.3125, 0.5, 0.25, 0.5, 0.1875, 0.5])
me_cylinder.use_remesh_fix_poles = True
me_cylinder.use_remesh_preserve_attributes = False
me_cylinder.use_mirror_vertex_groups = False
me_cylinder.update()
me_cube_001 = bpy.data.meshes.new('Cube.001')
me_cube_001.from_pydata([(0.205, -0.1235, 8.006), (0.4222, -0.1235, 9.524), (0.205, 0.008627, 8.006), (0.4222, 0.008627, 9.524), (0.3873, 0.008627, 9.186), (0.3498, 0.008627, 8.79), (0.3873, 0.008627, 8.247), (0.3873, -0.1235, 9.186), (0.3498, -0.1235, 8.79), (0.3873, -0.1235, 8.247), (0.2186, 0.008627, 9.467), (0.1025, -0.1235, 8.006), (0.1025, 0.008627, 8.006), (0.2186, -0.1235, 9.467), (0.1936, -0.1235, 8.247), (0.1749, -0.1235, 8.79), (0.1936, -0.1235, 9.186), (0.1936, 0.008627, 8.247), (0.1749, 0.008627, 8.79), (0.1936, 0.008627, 9.186), (0.05124, 0.008627, 8.006), (0.1093, -0.1235, 9.565), (0.09681, -0.1235, 8.247), (0.08745, -0.1235, 8.79), (0.09681, -0.1235, 9.186), (0.1093, 0.008627, 9.565), (0.05124, -0.1235, 8.006), (0.09681, 0.008627, 8.247), (0.08745, 0.008627, 8.79), (0.09681, 0.008627, 9.186), (-0.205, -0.1235, 8.006), (-0.4222, -0.1235, 9.524), (-0.205, 0.008627, 8.006), (-0.4222, 0.008627, 9.524), (0.0, 0.008627, 8.006), (0.0, 0.008627, 9.477), (0.0, -0.1235, 8.006), (0.0, -0.1235, 9.477), (-0.3873, 0.008627, 9.186), (-0.3498, 0.008627, 8.79), (-0.3873, 0.008627, 8.247), (-0.3873, -0.1235, 9.186), (-0.3498, -0.1235, 8.79), (-0.3873, -0.1235, 8.247), (0.0, -0.1235, 9.186), (0.0, -0.1235, 8.79), (0.0, -0.1235, 8.247), (0.0, 0.008627, 9.186), (0.0, 0.008627, 8.79), (0.0, 0.008627, 8.247), (-0.2186, 0.008627, 9.467), (-0.1025, -0.1235, 8.006), (-0.1025, 0.008627, 8.006), (-0.2186, -0.1235, 9.467), (-0.1936, -0.1235, 8.247), (-0.1749, -0.1235, 8.79), (-0.1936, -0.1235, 9.186), (-0.1936, 0.008627, 8.247), (-0.1749, 0.008627, 8.79), (-0.1936, 0.008627, 9.186), (-0.05124, 0.008627, 8.006), (-0.1093, -0.1235, 9.565), (-0.09681, -0.1235, 8.247), (-0.08745, -0.1235, 8.79), (-0.09681, -0.1235, 9.186), (-0.1093, 0.008627, 9.565), (-0.05124, -0.1235, 8.006), (-0.09681, 0.008627, 8.247), (-0.08745, 0.008627, 8.79), (-0.09681, 0.008627, 9.186), (0.3685, 0.008627, 8.519), (0.3685, -0.1235, 8.519), (0.0, -0.1235, 8.519), (0.0, 0.008627, 8.519), (0.1843, 0.008627, 8.519), (0.1843, -0.1235, 8.519), (0.09213, 0.008627, 8.519), (0.09213, -0.1235, 8.519), (-0.3685, 0.008627, 8.519), (-0.3685, -0.1235, 8.519), (-0.1843, 0.008627, 8.519), (-0.1843, -0.1235, 8.519), (-0.09213, 0.008627, 8.519), (-0.09213, -0.1235, 8.519), (0.3685, 0.008627, 8.988), (0.3685, -0.1235, 8.988), (0.0, -0.1235, 8.988), (0.0, 0.008627, 8.988), (0.1843, 0.008627, 8.988), (0.1843, -0.1235, 8.988), (0.09213, 0.008627, 8.988), (0.09213, -0.1235, 8.988), (-0.3685, 0.008627, 8.988), (-0.3685, -0.1235, 8.988), (-0.1843, 0.008627, 8.988), (-0.1843, -0.1235, 8.988), (-0.09213, 0.008627, 8.988), (-0.09213, -0.1235, 8.988), (0.4047, 0.008627, 9.355), (0.4047, -0.1235, 9.355), (0.0, -0.1235, 9.331), (0.0, 0.008627, 9.331), (0.2061, -0.1235, 9.326), (0.2061, 0.008627, 9.326), (0.1031, 0.008627, 9.376), (0.1031, -0.1235, 9.376), (-0.4047, 0.008627, 9.355), (-0.4047, -0.1235, 9.355), (-0.2061, -0.1235, 9.326), (-0.2061, 0.008627, 9.326), (-0.1031, 0.008627, 9.376), (-0.1031, -0.1235, 9.376)], [], [(103, 10, 3, 98), (98, 3, 1, 99), (12, 2, 0, 11), (25, 35, 37, 21), (105, 21, 37, 100), (26, 22, 46, 36), (77, 23, 45, 72), (91, 24, 44, 86), (2, 6, 9, 0), (70, 5, 8, 71), (84, 4, 7, 85), (12, 17, 6, 2), (74, 18, 5, 70), (88, 19, 4, 84), (90, 29, 19, 88), (76, 28, 18, 74), (20, 27, 17, 12), (85, 7, 16, 89), (71, 8, 15, 75), (0, 9, 14, 11), (99, 1, 13, 102), (3, 10, 13, 1), (20, 12, 11, 26), (104, 25, 10, 103), (101, 35, 25, 104), (34, 20, 26, 36), (34, 49, 27, 20), (73, 48, 28, 76), (87, 47, 29, 90), (89, 16, 24, 91), (75, 15, 23, 77), (11, 14, 22, 26), (102, 13, 21, 105), (10, 25, 21, 13), (109, 106, 33, 50), (106, 107, 31, 33), (52, 51, 30, 32), (65, 61, 37, 35), (111, 100, 37, 61), (66, 36, 46, 62), (83, 72, 45, 63), (97, 86, 44, 64), (32, 30, 43, 40), (78, 79, 42, 39), (92, 93, 41, 38), (52, 32, 40, 57), (80, 78, 39, 58), (94, 92, 38, 59), (96, 94, 59, 69), (82, 80, 58, 68), (60, 52, 57, 67), (93, 95, 56, 41), (79, 81, 55, 42), (30, 51, 54, 43), (107, 108, 53, 31), (33, 31, 53, 50), (60, 66, 51, 52), (110, 109, 50, 65), (101, 110, 65, 35), (34, 36, 66, 60), (34, 60, 67, 49), (73, 82, 68, 48), (87, 96, 69, 47), (95, 97, 64, 56), (81, 83, 63, 55), (51, 66, 62, 54), (108, 111, 61, 53), (50, 53, 61, 65), (54, 62, 83, 81), (49, 67, 82, 73), (43, 54, 81, 79), (67, 57, 80, 82), (57, 40, 78, 80), (40, 43, 79, 78), (62, 46, 72, 83), (14, 75, 77, 22), (49, 73, 76, 27), (9, 71, 75, 14), (27, 76, 74, 17), (17, 74, 70, 6), (6, 70, 71, 9), (22, 77, 72, 46), (55, 63, 97, 95), (48, 68, 96, 87), (42, 55, 95, 93), (68, 58, 94, 96), (58, 39, 92, 94), (39, 42, 93, 92), (63, 45, 86, 97), (15, 89, 91, 23), (48, 87, 90, 28), (8, 85, 89, 15), (28, 90, 88, 18), (18, 88, 84, 5), (5, 84, 85, 8), (23, 91, 86, 45), (56, 64, 111, 108), (47, 69, 110, 101), (69, 59, 109, 110), (41, 56, 108, 107), (64, 44, 100, 111), (38, 41, 107, 106), (59, 38, 106, 109), (16, 102, 105, 24), (47, 101, 104, 29), (29, 104, 103, 19), (7, 99, 102, 16), (24, 105, 100, 44), (4, 98, 99, 7), (19, 103, 98, 4)])
_uv = me_cube_001.uv_layers.new(name='UVMap')
_uv.uv.foreach_set('vector', [0.5938, 0.4375, 0.625, 0.4375, 0.625, 0.5, 0.5938, 0.5, 0.5938, 0.5, 0.625, 0.5, 0.625, 0.75, 0.5938, 0.75, 0.3125, 0.5, 0.375, 0.5, 0.375, 0.75, 0.3125, 0.75, 0.7187, 0.5, 0.75, 0.5, 0.75, 0.75, 0.7187, 0.75, 0.5938, 0.8438, 0.625, 0.8438, 0.625, 0.875, 0.5938, 0.875, 0.375, 0.8438, 0.4375, 0.8438, 0.4375, 0.875, 0.375, 0.875, 0.4687, 0.8438, 0.5, 0.8438, 0.5, 0.875, 0.4688, 0.875, 0.5312, 0.8438, 0.5625, 0.8437, 0.5625, 0.875, 0.5312, 0.875, 0.375, 0.5, 0.4375, 0.5, 0.4375, 0.75, 0.375, 0.75, 0.4688, 0.5, 0.5, 0.5, 0.5, 0.75, 0.4687, 0.75, 0.5312, 0.5, 0.5625, 0.5, 0.5625, 0.75, 0.5313, 0.75, 0.375, 0.4375, 0.4375, 0.4375, 0.4375, 0.5, 0.375, 0.5, 0.4687, 0.4375, 0.5, 0.4375, 0.5, 0.5, 0.4688, 0.5, 0.5312, 0.4375, 0.5625, 0.4375, 0.5625, 0.5, 0.5312, 0.5, 0.5312, 0.4062, 0.5625, 0.4062, 0.5625, 0.4375, 0.5312, 0.4375, 0.4688, 0.4062, 0.5, 0.4062, 0.5, 0.4375, 0.4687, 0.4375, 0.375, 0.4062, 0.4375, 0.4063, 0.4375, 0.4375, 0.375, 0.4375, 0.5313, 0.75, 0.5625, 0.75, 0.5625, 0.8125, 0.5312, 0.8125, 0.4687, 0.75, 0.5, 0.75, 0.5, 0.8125, 0.4688, 0.8125, 0.375, 0.75, 0.4375, 0.75, 0.4375, 0.8125, 0.375, 0.8125, 0.5938, 0.75, 0.625, 0.75, 0.625, 0.8125, 0.5937, 0.8125, 0.625, 0.5, 0.6875, 0.5, 0.6875, 0.75, 0.625, 0.75, 0.2812, 0.5, 0.3125, 0.5, 0.3125, 0.75, 0.2812, 0.75, 0.5938, 0.4062, 0.625, 0.4062, 0.625, 0.4375, 0.5938, 0.4375, 0.5937, 0.375, 0.625, 0.375, 0.625, 0.4062, 0.5938, 0.4062, 0.25, 0.5, 0.2812, 0.5, 0.2812, 0.75, 0.25, 0.75, 0.375, 0.375, 0.4375, 0.375, 0.4375, 0.4063, 0.375, 0.4062, 0.4688, 0.375, 0.5, 0.375, 0.5, 0.4062, 0.4688, 0.4062, 0.5312, 0.375, 0.5625, 0.375, 0.5625, 0.4062, 0.5312, 0.4062, 0.5312, 0.8125, 0.5625, 0.8125, 0.5625, 0.8437, 0.5312, 0.8438, 0.4688, 0.8125, 0.5, 0.8125, 0.5, 0.8438, 0.4687, 0.8438, 0.375, 0.8125, 0.4375, 0.8125, 0.4375, 0.8438, 0.375, 0.8438, 0.5937, 0.8125, 0.625, 0.8125, 0.625, 0.8438, 0.5938, 0.8438, 0.6875, 0.5, 0.7187, 0.5, 0.7187, 0.75, 0.6875, 0.75, 0.5937, 0.4375, 0.5938, 0.5, 0.625, 0.5, 0.625, 0.4375, 0.5938, 0.5, 0.5938, 0.75, 0.625, 0.75, 0.625, 0.5, 0.3125, 0.5, 0.3125, 0.75, 0.375, 0.75, 0.375, 0.5, 0.7187, 0.5, 0.7187, 0.75, 0.75, 0.75, 0.75, 0.5, 0.5938, 0.8438, 0.5938, 0.875, 0.625, 0.875, 0.625, 0.8438, 0.375, 0.8438, 0.375, 0.875, 0.4375, 0.875, 0.4375, 0.8438, 0.4687, 0.8438, 0.4688, 0.875, 0.5, 0.875, 0.5, 0.8438, 0.5312, 0.8438, 0.5312, 0.875, 0.5625, 0.875, 0.5625, 0.8437, 0.375, 0.5, 0.375, 0.75, 0.4375, 0.75, 0.4375, 0.5, 0.4687, 0.5, 0.4688, 0.75, 0.5, 0.75, 0.5, 0.5, 0.5313, 0.5, 0.5312, 0.75, 0.5625, 0.75, 0.5625, 0.5, 0.375, 0.4375, 0.375, 0.5, 0.4375, 0.5, 0.4375, 0.4375, 0.4687, 0.4375, 0.4687, 0.5, 0.5, 0.5, 0.5, 0.4375, 0.5312, 0.4375, 0.5313, 0.5, 0.5625, 0.5, 0.5625, 0.4375, 0.5312, 0.4062, 0.5312, 0.4375, 0.5625, 0.4375, 0.5625, 0.4062, 0.4688, 0.4062, 0.4687, 0.4375, 0.5, 0.4375, 0.5, 0.4062, 0.375, 0.4062, 0.375, 0.4375, 0.4375, 0.4375, 0.4375, 0.4063, 0.5312, 0.75, 0.5312, 0.8125, 0.5625, 0.8125, 0.5625, 0.75, 0.4688, 0.75, 0.4688, 0.8125, 0.5, 0.8125, 0.5, 0.75, 0.375, 0.75, 0.375, 0.8125, 0.4375, 0.8125, 0.4375, 0.75, 0.5938, 0.75, 0.5938, 0.8125, 0.625, 0.8125, 0.625, 0.75, 0.625, 0.5, 0.625, 0.75, 0.6875, 0.75, 0.6875, 0.5, 0.2812, 0.5, 0.2812, 0.75, 0.3125, 0.75, 0.3125, 0.5, 0.5938, 0.4062, 0.5937, 0.4375, 0.625, 0.4375, 0.625, 0.4062, 0.5937, 0.375, 0.5938, 0.4062, 0.625, 0.4062, 0.625, 0.375, 0.25, 0.5, 0.25, 0.75, 0.2812, 0.75, 0.2812, 0.5, 0.375, 0.375, 0.375, 0.4062, 0.4375, 0.4063, 0.4375, 0.375, 0.4688, 0.375, 0.4688, 0.4062, 0.5, 0.4062, 0.5, 0.375, 0.5312, 0.375, 0.5312, 0.4062, 0.5625, 0.4062, 0.5625, 0.375, 0.5312, 0.8125, 0.5312, 0.8438, 0.5625, 0.8437, 0.5625, 0.8125, 0.4688, 0.8125, 0.4687, 0.8438, 0.5, 0.8438, 0.5, 0.8125, 0.375, 0.8125, 0.375, 0.8438, 0.4375, 0.8438, 0.4375, 0.8125, 0.5938, 0.8125, 0.5938, 0.8438, 0.625, 0.8438, 0.625, 0.8125, 0.6875, 0.5, 0.6875, 0.75, 0.7187, 0.75, 0.7187, 0.5, 0.4375, 0.8125, 0.4375, 0.8438, 0.4687, 0.8438, 0.4688, 0.8125, 0.4375, 0.375, 0.4375, 0.4063, 0.4688, 0.4062, 0.4688, 0.375, 0.4375, 0.75, 0.4375, 0.8125, 0.4688, 0.8125, 0.4688, 0.75, 0.4375, 0.4063, 0.4375, 0.4375, 0.4687, 0.4375, 0.4688, 0.4062, 0.4375, 0.4375, 0.4375, 0.5, 0.4687, 0.5, 0.4687, 0.4375, 0.4375, 0.5, 0.4375, 0.75, 0.4688, 0.75, 0.4687, 0.5, 0.4375, 0.8438, 0.4375, 0.875, 0.4688, 0.875, 0.4687, 0.8438, 0.4375, 0.8125, 0.4688, 0.8125, 0.4687, 0.8438, 0.4375, 0.8438, 0.4375, 0.375, 0.4688, 0.375, 0.4688, 0.4062, 0.4375, 0.4063, 0.4375, 0.75, 0.4687, 0.75, 0.4688, 0.8125, 0.4375, 0.8125, 0.4375, 0.4063, 0.4688, 0.4062, 0.4687, 0.4375, 0.4375, 0.4375, 0.4375, 0.4375, 0.4687, 0.4375, 0.4688, 0.5, 0.4375, 0.5, 0.4375, 0.5, 0.4688, 0.5, 0.4687, 0.75, 0.4375, 0.75, 0.4375, 0.8438, 0.4687, 0.8438, 0.4688, 0.875, 0.4375, 0.875, 0.5, 0.8125, 0.5, 0.8438, 0.5312, 0.8438, 0.5312, 0.8125, 0.5, 0.375, 0.5, 0.4062, 0.5312, 0.4062, 0.5312, 0.375, 0.5, 0.75, 0.5, 0.8125, 0.5312, 0.8125, 0.5312, 0.75, 0.5, 0.4062, 0.5, 0.4375, 0.5312, 0.4375, 0.5312, 0.4062, 0.5, 0.4375, 0.5, 0.5, 0.5313, 0.5, 0.5312, 0.4375, 0.5, 0.5, 0.5, 0.75, 0.5312, 0.75, 0.5313, 0.5, 0.5, 0.8438, 0.5, 0.875, 0.5312, 0.875, 0.5312, 0.8438, 0.5, 0.8125, 0.5312, 0.8125, 0.5312, 0.8438, 0.5, 0.8438, 0.5, 0.375, 0.5312, 0.375, 0.5312, 0.4062, 0.5, 0.4062, 0.5, 0.75, 0.5313, 0.75, 0.5312, 0.8125, 0.5, 0.8125, 0.5, 0.4062, 0.5312, 0.4062, 0.5312, 0.4375, 0.5, 0.4375, 0.5, 0.4375, 0.5312, 0.4375, 0.5312, 0.5, 0.5, 0.5, 0.5, 0.5, 0.5312, 0.5, 0.5313, 0.75, 0.5, 0.75, 0.5, 0.8438, 0.5312, 0.8438, 0.5312, 0.875, 0.5, 0.875, 0.5625, 0.8125, 0.5625, 0.8437, 0.5938, 0.8438, 0.5938, 0.8125, 0.5625, 0.375, 0.5625, 0.4062, 0.5938, 0.4062, 0.5937, 0.375, 0.5625, 0.4062, 0.5625, 0.4375, 0.5937, 0.4375, 0.5938, 0.4062, 0.5625, 0.75, 0.5625, 0.8125, 0.5938, 0.8125, 0.5938, 0.75, 0.5625, 0.8437, 0.5625, 0.875, 0.5938, 0.875, 0.5938, 0.8438, 0.5625, 0.5, 0.5625, 0.75, 0.5938, 0.75, 0.5938, 0.5, 0.5625, 0.4375, 0.5625, 0.5, 0.5938, 0.5, 0.5937, 0.4375, 0.5625, 0.8125, 0.5937, 0.8125, 0.5938, 0.8438, 0.5625, 0.8437, 0.5625, 0.375, 0.5937, 0.375, 0.5938, 0.4062, 0.5625, 0.4062, 0.5625, 0.4062, 0.5938, 0.4062, 0.5938, 0.4375, 0.5625, 0.4375, 0.5625, 0.75, 0.5938, 0.75, 0.5937, 0.8125, 0.5625, 0.8125, 0.5625, 0.8437, 0.5938, 0.8438, 0.5938, 0.875, 0.5625, 0.875, 0.5625, 0.5, 0.5938, 0.5, 0.5938, 0.75, 0.5625, 0.75, 0.5625, 0.4375, 0.5938, 0.4375, 0.5938, 0.5, 0.5625, 0.5])
me_cube_001.use_remesh_fix_poles = True
me_cube_001.use_remesh_preserve_attributes = False
me_cube_001.use_mirror_vertex_groups = False
me_cube_001.update()
me_plane_001 = bpy.data.meshes.new('Plane.001')
me_plane_001.from_pydata([(-1.0, 0.0, -1.0), (1.0, 0.0, -1.0), (-1.0, 0.0, 1.0), (1.0, 0.0, 1.0)], [], [(0, 1, 3, 2)])
_uv = me_plane_001.uv_layers.new(name='UVMap')
_uv.uv.foreach_set('vector', [0.0, 0.0, 1.0, 0.0, 1.0, 1.0, 0.0, 1.0])
me_plane_001.use_remesh_fix_poles = True
me_plane_001.use_remesh_preserve_attributes = False
me_plane_001.use_mirror_vertex_groups = False
me_plane_001.update()
me_plane_003 = bpy.data.meshes.new('Plane.003')
me_plane_003.from_pydata([(-1.0, 1.0, 0.0), (1.0, 1.0, 0.0), (-1.0, -1.0, 0.0), (1.0, -1.0, 0.0)], [], [(0, 1, 3, 2)])
_uv = me_plane_003.uv_layers.new(name='UVMap')
_uv.uv.foreach_set('vector', [0.0, 0.0, 1.0, 0.0, 1.0, 1.0, 0.0, 1.0])
me_plane_003.use_remesh_fix_poles = True
me_plane_003.use_remesh_preserve_attributes = False
me_plane_003.use_mirror_vertex_groups = False
me_plane_003.update()
arm_armature = bpy.data.armatures.new('Armature')  # bones are not reproduced

# ---- objects
ob_body = bpy.data.objects.new('Body', me_plane)
ob_strum = bpy.data.objects.new('Strum', me_cylinder)
ob_top = bpy.data.objects.new('Top', me_cube_001)
ob_armature = bpy.data.objects.new('Armature', arm_armature)
ob_empty_cube = bpy.data.objects.new('Empty_Cube', None)
ob_empty_circle = bpy.data.objects.new('Empty_Circle', None)
ob_empty_arrow = bpy.data.objects.new('Empty_Arrow', None)
ob_plane = bpy.data.objects.new('Plane', me_plane_001)
ob_plane_001 = bpy.data.objects.new('Plane.001', me_plane_003)

# ---- transforms, parenting, visibility, modifiers, constraints
ob_body.parent = ob_armature
ob_body.location = (0.0, 0.0, 0.0)
ob_body.lineart.crease_threshold = 0.0
_vg = ob_body.vertex_groups.new(name='Strum.0')
_vg = ob_body.vertex_groups.new(name='Strum.1')
_vg = ob_body.vertex_groups.new(name='Strum.2')
_vg = ob_body.vertex_groups.new(name='Strum.3')
_vg = ob_body.vertex_groups.new(name='Strum.4')
_vg = ob_body.vertex_groups.new(name='Strum.5')
for _i, _w in zip([14, 15, 16, 17, 18, 19, 20, 21, 22, 23, 24, 25, 26, 27, 28, 29, 30, 31, 32, 33, 34, 42, 43, 44, 45, 46, 47, 48, 49, 50, 51, 64, 66, 67, 68, 69, 70, 71, 72, 73, 74, 75, 76, 77, 78, 79, 80, 81, 82, 83, 84, 85, 86, 88, 89, 90, 91, 92, 93, 99, 100, 101, 102, 103, 106, 107, 108, 109, 110, 111, 114, 115, 120, 122, 123, 124, 126, 128, 129, 130, 131, 133, 134, 135, 137, 138, 139, 141, 142, 143, 144], [0.02826, 0.1148, 0.0847, 0.1567, 0.2587, 0.2242, 0.4887, 0.3135, 0.9882, 0.9628, 0.9745, 0.9903, 0.9982, 0.9802, 0.9302, 0.9378, 0.9796, 0.9644, 0.9833, 0.988, 0.9948, 0.03214, 0.1858, 0.1316, 0.3004, 0.9987, 0.999, 0.9991, 0.9983, 0.998, 0.9959, 0.001455, 0.03249, 0.1974, 0.09225, 0.2052, 0.2869, 0.2609, 0.3295, 0.3256, 0.8866, 0.8984, 0.7481, 0.9305, 0.9687, 0.9688, 0.9365, 0.9856, 0.983, 0.9694, 0.9718, 0.9858, 0.9886, 0.981, 0.9976, 0.9991, 0.9977, 0.9995, 0.999, 9.871e-06, 0.07352, 0.2293, 0.1912, 0.2349, 0.3166, 0.2017, 0.9978, 0.9665, 0.9897, 0.9844, 0.4408, 0.2044, 0.9956, 0.3794, 0.4908, 0.9828, 0.9879, 0.9949, 0.997, 0.9985, 0.03131, 0.7696, 0.9962, 0.9998, 0.9986, 1.0, 0.1148, 0.9998, 0.9977, 0.9991, 0.9997]): _vg.add([_i], _w, 'REPLACE')
_vg = ob_body.vertex_groups.new(name='Guitar.0')
for _i, _w in zip([0, 1, 2, 3, 10, 11, 12, 13, 14, 15, 16, 17, 18, 19, 20, 21, 22, 23, 24, 25, 26, 27, 28, 29, 30, 31, 32, 33, 34, 35, 36, 40, 41, 42, 43, 44, 45, 46, 47, 48, 49, 50, 51, 52, 53, 54, 55, 62, 63, 64, 65, 66, 67, 68, 69, 70, 71, 72, 73, 74, 75, 76, 77, 78, 79, 80, 81, 82, 83, 84, 85, 86, 88, 89, 90, 91, 92, 93, 94, 95, 98, 99, 100, 101, 102, 103, 106, 107, 108, 109, 110, 111, 112, 113, 114, 115, 116, 117, 118, 119, 120, 121, 122, 123, 124, 126, 127, 128, 129, 130, 131, 133, 134, 135, 137, 138, 139, 141, 142, 143, 144], [0.06026, 0.05262, 0.02031, 0.01102, 0.09274, 0.07772, 0.1477, 0.1332, 0.2479, 0.4494, 0.4093, 0.4976, 0.3851, 0.4456, 0.5089, 0.27, 0.3468, 0.006646, 0.2068, 0.0001872, 0.1864, 1.85e-06, 0.004914, 5.711e-08, 0.03853, 0.006854, 0.02645, 0.008935, 0.01618, 0.05491, 0.006955, 0.08436, 0.1239, 0.2226, 0.3368, 0.3219, 0.08204, 0.006859, 0.009382, 0.0004051, 0.008706, 0.00378, 0.03967, 0.05896, 0.05356, 0.02008, 0.01121, 0.08918, 0.07852, 0.1355, 0.1143, 0.2098, 0.3468, 0.2973, 0.4494, 0.4209, 0.4008, 0.4806, 0.4576, 0.3246, 0.1333, 0.109, 0.04491, 0.1291, 0.007493, 0.0003475, 1.814e-06, 0.003418, 0.00149, 0.00385, 0.0007563, 0.001466, 0.002048, 0.0002219, 0.0001632, 0.001676, 0.001326, 0.003325, 0.05762, 0.01063, 0.08405, 0.1231, 0.408, 0.5792, 0.5202, 0.568, 0.4709, 0.4293, 0.001749, 0.003895, 7.528e-07, 1.737e-09, 0.05925, 0.01969, 0.4987, 0.4778, 0.05299, 0.0784, 0.1406, 0.0905, 0.003518, 0.01075, 0.4617, 0.4205, 0.003131, 0.3389, 0.1503, 0.003137, 0.00725, 0.007248, 0.2287, 0.2216, 0.000562, 0.007344, 0.001048, 1.77e-05, 0.3405, 0.0001659, 0.1723, 0.01646, 0.00191]): _vg.add([_i], _w, 'REPLACE')
_vg = ob_body.vertex_groups.new(name='Guitar.1')
for _i, _w in zip([0, 1, 2, 3, 4, 5, 6, 7, 10, 11, 12, 13, 14, 15, 16, 17, 18, 19, 20, 21, 22, 26, 27, 35, 36, 37, 38, 40, 41, 42, 43, 44, 45, 52, 53, 54, 55, 56, 57, 58, 59, 62, 63, 64, 65, 66, 67, 68, 69, 70, 71, 72, 73, 74, 78, 79, 94, 95, 96, 97, 98, 99, 100, 101, 102, 103, 106, 107, 110, 112, 113, 114, 115, 116, 117, 118, 119, 121, 122, 123, 125, 126, 127, 131, 132, 136, 139, 140, 142], [0.1716, 0.2068, 0.102, 0.1322, 0.04748, 0.07465, 0.004578, 0.03704, 0.2592, 0.2925, 0.4008, 0.3787, 0.4346, 0.3754, 0.3093, 0.1972, 0.1503, 0.2547, 0.131, 0.0265, 0.07632, 0.06114, 0.03345, 0.277, 0.1396, 0.06057, 0.01493, 0.4415, 0.5043, 0.4812, 0.1808, 0.3098, 0.06672, 0.1737, 0.2074, 0.1034, 0.1316, 0.0501, 0.0757, 0.007265, 0.03953, 0.2653, 0.2825, 0.4079, 0.3432, 0.4554, 0.3696, 0.4052, 0.2357, 0.1522, 0.2545, 0.15, 0.02558, 0.08221, 0.06519, 0.0382, 0.2835, 0.1458, 0.06324, 0.01637, 0.4273, 0.4854, 0.4751, 0.1995, 0.3192, 0.07378, 0.2493, 0.3635, 0.03456, 0.1716, 0.102, 0.1412, 0.2196, 0.2058, 0.2823, 0.3905, 0.2601, 0.1306, 0.1517, 0.02586, 0.04785, 0.07777, 0.3484, 0.4501, 0.07414, 0.003902, 0.3752, 0.03622, 0.06183]): _vg.add([_i], _w, 'REPLACE')
_vg = ob_body.vertex_groups.new(name='Guitar.2')
for _i, _w in zip([0, 1, 2, 3, 4, 5, 6, 7, 8, 9, 10, 11, 12, 13, 14, 15, 16, 17, 18, 19, 20, 35, 36, 37, 38, 39, 40, 41, 42, 43, 44, 52, 53, 54, 55, 56, 57, 58, 59, 60, 61, 62, 63, 64, 65, 66, 67, 68, 69, 70, 71, 72, 87, 94, 95, 96, 97, 98, 99, 100, 101, 102, 104, 105, 106, 107, 112, 113, 114, 115, 116, 117, 118, 119, 121, 122, 125, 127, 131, 132, 136, 139, 140, 145], [0.5245, 0.4818, 0.495, 0.4619, 0.2969, 0.3398, 0.1629, 0.1907, 0.08242, 0.1024, 0.4657, 0.4108, 0.2983, 0.3009, 0.1657, 0.1053, 0.1016, 0.06041, 0.02297, 0.06555, 0.02804, 0.4511, 0.4757, 0.2313, 0.1285, 0.08479, 0.2949, 0.1964, 0.07744, 0.01559, 0.05301, 0.5017, 0.4502, 0.4272, 0.3771, 0.4091, 0.2791, 0.1952, 0.1636, 0.09699, 0.08785, 0.4509, 0.3997, 0.2952, 0.3201, 0.1704, 0.1054, 0.1049, 0.06144, 0.02198, 0.06483, 0.02975, 0.07068, 0.3148, 0.2247, 0.142, 0.1006, 0.2288, 0.165, 0.06665, 0.01179, 0.04202, 0.07205, 0.07066, 0.06522, 0.1007, 0.5163, 0.4696, 0.02922, 0.06128, 0.4693, 0.4117, 0.313, 0.4623, 0.4275, 0.02477, 0.366, 0.3231, 0.1653, 0.3219, 0.1736, 0.1017, 0.1998, 0.08989]): _vg.add([_i], _w, 'REPLACE')
_vg = ob_body.vertex_groups.new(name='Guitar.3')
for _i, _w in zip([0, 1, 2, 3, 4, 5, 6, 7, 8, 9, 10, 11, 12, 13, 35, 36, 37, 38, 39, 40, 41, 52, 53, 54, 55, 56, 57, 58, 59, 60, 61, 62, 63, 64, 65, 87, 94, 95, 96, 97, 98, 104, 105, 112, 113, 116, 117, 118, 119, 121, 125, 127, 132, 136, 140, 145], [0.09181, 0.05555, 0.1642, 0.09073, 0.3681, 0.2105, 0.3722, 0.3067, 0.2148, 0.2548, 0.05716, 0.03089, 0.02069, 0.008887, 0.07481, 0.16, 0.3725, 0.3532, 0.2537, 0.04083, 0.007234, 0.0807, 0.04972, 0.1285, 0.08007, 0.2109, 0.1532, 0.2551, 0.1961, 0.3266, 0.2213, 0.05332, 0.02241, 0.01799, 0.002668, 0.2118, 0.03136, 0.07094, 0.1271, 0.178, 0.004173, 0.2052, 0.2058, 0.08574, 0.1453, 0.05219, 0.0256, 0.01862, 0.05486, 0.08522, 0.2794, 0.004851, 0.178, 0.2959, 0.2413, 0.2169]): _vg.add([_i], _w, 'REPLACE')
_vg = ob_body.vertex_groups.new(name='Bone.022')
_vg = ob_body.vertex_groups.new(name='Bone.032')
_vg = ob_body.vertex_groups.new(name='Bone.029')
_vg = ob_body.vertex_groups.new(name='Bone.021')
_vg = ob_body.vertex_groups.new(name='Bone.031')
_vg = ob_body.vertex_groups.new(name='Bone.028')
_vg = ob_body.vertex_groups.new(name='Bone.020')
_vg = ob_body.vertex_groups.new(name='Bone.025')
_vg = ob_body.vertex_groups.new(name='Bone.027')
_vg = ob_body.vertex_groups.new(name='Head')
_vg = ob_body.vertex_groups.new(name='Head.001')
_vg = ob_body.vertex_groups.new(name='Head.002')
_m = ob_body.modifiers.new('Armature', 'ARMATURE')
_m.object = ob_armature
ob_strum.parent = ob_armature
ob_strum.location = (0.0, 0.0, 0.0)
ob_strum.lineart.crease_threshold = 0.0
_vg = ob_strum.vertex_groups.new(name='Root')
_vg = ob_strum.vertex_groups.new(name='Strum.0')
for _i, _w in zip([1, 3, 5, 7, 9, 11, 13, 15, 17, 27, 30, 33, 36, 63, 64, 65, 66, 67, 68, 69, 70, 71, 88, 89, 90, 91, 92, 93, 94, 109, 115, 130, 131, 132, 133, 134, 135, 136], [0.9997, 0.9995, 0.999, 0.9986, 0.9986, 0.9985, 0.9986, 0.9991, 0.9995, 0.003986, 0.006534, 0.00654, 0.0039, 0.9906, 0.987, 0.9793, 0.9728, 0.9717, 0.9717, 0.9729, 0.9793, 0.987, 0.9987, 0.9991, 0.9994, 0.9995, 0.9994, 0.999, 0.9987, 0.002713, 0.002717, 0.9736, 0.9792, 0.9855, 0.9884, 0.9855, 0.9792, 0.9736]): _vg.add([_i], _w, 'REPLACE')
_vg = ob_strum.vertex_groups.new(name='Strum.1')
for _i, _w in zip([20, 21, 24, 27, 30, 33, 36, 39, 42, 57, 58, 59, 60, 66, 67, 68, 69, 109, 110, 111, 112, 113, 114, 115, 123, 129, 130, 136], [0.9801, 0.9733, 0.9586, 0.9459, 0.9434, 0.9434, 0.9459, 0.9587, 0.9733, 0.002334, 0.00475, 0.004825, 0.002436, 0.002964, 0.005088, 0.005091, 0.002883, 0.9472, 0.9584, 0.971, 0.9769, 0.971, 0.9584, 0.9472, 0.001053, 0.001232, 0.00142, 0.001422]): _vg.add([_i], _w, 'REPLACE')
_vg = ob_strum.vertex_groups.new(name='Strum.2')
for _i, _w in zip([19, 22, 25, 27, 28, 30, 31, 33, 34, 36, 37, 40, 43, 54, 55, 56, 57, 58, 59, 60, 61, 62, 102, 103, 104, 105, 106, 107, 108, 109, 115, 123, 124, 125, 126, 127, 128, 129], [0.4999, 0.4998, 0.4996, 0.003555, 0.4993, 0.005928, 0.4987, 0.005929, 0.4987, 0.003467, 0.4992, 0.4996, 0.4998, 0.9841, 0.9792, 0.9685, 0.9588, 0.9564, 0.9564, 0.9587, 0.9685, 0.9792, 0.4991, 0.4995, 0.4998, 0.4999, 0.4998, 0.4995, 0.4991, 0.002121, 0.00212, 0.9598, 0.9685, 0.9782, 0.9826, 0.9781, 0.9684, 0.9597]): _vg.add([_i], _w, 'REPLACE')
_vg = ob_strum.vertex_groups.new(name='Strum.3')
for _i, _w in zip([19, 22, 25, 28, 29, 31, 32, 34, 35, 37, 38, 40, 43, 45, 46, 47, 48, 49, 50, 51, 52, 53, 95, 101, 102, 103, 104, 105, 106, 107, 108, 116, 117, 118, 119, 120, 121, 122], [0.5, 0.4999, 0.4998, 0.4998, 0.007763, 0.5003, 0.0136, 0.5003, 0.01398, 0.4998, 0.007997, 0.4998, 0.4999, 0.9821, 0.9775, 0.9668, 0.9556, 0.9509, 0.9509, 0.9556, 0.9668, 0.9775, 0.01104, 0.01122, 0.4999, 0.4998, 0.4999, 0.4999, 0.4999, 0.4998, 0.4999, 0.9545, 0.9648, 0.9766, 0.9822, 0.9766, 0.9647, 0.9544]): _vg.add([_i], _w, 'REPLACE')
_vg = ob_strum.vertex_groups.new(name='Strum.4')
for _i, _w in zip([18, 23, 26, 29, 32, 35, 38, 41, 44, 48, 49, 50, 51, 74, 75, 76, 77, 95, 96, 97, 98, 99, 100, 101, 116, 122, 137, 143], [0.9749, 0.9692, 0.9554, 0.9404, 0.9331, 0.9327, 0.9401, 0.9553, 0.9691, 0.007452, 0.01395, 0.01397, 0.007486, 0.008679, 0.01631, 0.01599, 0.007963, 0.9367, 0.9508, 0.9679, 0.9762, 0.9679, 0.9508, 0.9365, 0.009035, 0.009138, 0.01308, 0.01293]): _vg.add([_i], _w, 'REPLACE')
_vg = ob_strum.vertex_groups.new(name='Strum.5')
for _i, _w in zip([0, 2, 4, 6, 8, 10, 12, 14, 16, 29, 32, 35, 38, 72, 73, 74, 75, 76, 77, 78, 79, 80, 81, 82, 83, 84, 85, 86, 87, 95, 101, 137, 138, 139, 140, 141, 142, 143], [0.9994, 0.9991, 0.9985, 0.9979, 0.9977, 0.9977, 0.9979, 0.9985, 0.9991, 0.0107, 0.01933, 0.01969, 0.01099, 0.9843, 0.9776, 0.9698, 0.9658, 0.966, 0.9702, 0.9777, 0.9843, 0.9871, 0.9979, 0.9986, 0.9992, 0.9995, 0.9992, 0.9986, 0.998, 0.01469, 0.01486, 0.9675, 0.9748, 0.9837, 0.9881, 0.9837, 0.9748, 0.9676]): _vg.add([_i], _w, 'REPLACE')
_m = ob_strum.modifiers.new('Armature', 'ARMATURE')
_m.object = ob_armature
ob_top.parent = ob_armature
ob_top.location = (0.0, 0.0, 0.0)
ob_top.lineart.crease_threshold = 0.0
_vg = ob_top.vertex_groups.new(name='Head')
for _i, _w in zip([0, 2, 5, 6, 8, 9, 11, 12, 14, 17, 20, 22, 26, 27, 30, 32, 34, 36, 39, 40, 42, 43, 46, 49, 51, 52, 54, 57, 60, 62, 66, 67, 70, 71, 73, 74, 75, 76, 77, 78, 79, 80, 81, 82, 83], [0.6634, 0.746, 0.01466, 0.6296, 0.0154, 0.6181, 0.6958, 0.7586, 0.6954, 0.7011, 0.6472, 0.846, 0.6853, 0.8266, 0.771, 0.4058, 0.5192, 0.5097, 0.01997, 0.6863, 0.02097, 0.6778, 0.9763, 0.9212, 0.6937, 0.5692, 0.7544, 0.7515, 0.5179, 0.8737, 0.5749, 0.8509, 0.1552, 0.1542, 0.02265, 0.1081, 0.1082, 0.06465, 0.05625, 0.1684, 0.1678, 0.1154, 0.1167, 0.06733, 0.0592]): _vg.add([_i], _w, 'REPLACE')
_vg = ob_top.vertex_groups.new(name='Head.001')
for _i, _w in zip([1, 3, 4, 5, 6, 7, 8, 9, 14, 15, 16, 17, 18, 19, 22, 23, 24, 27, 28, 29, 30, 31, 32, 33, 38, 39, 40, 41, 42, 43, 45, 48, 49, 54, 55, 56, 57, 58, 59, 62, 63, 64, 67, 68, 69, 70, 71, 72, 73, 74, 75, 76, 77, 78, 79, 80, 81, 82, 83, 84, 85, 87, 88, 89, 90, 91, 92, 93, 94, 95, 96, 97, 98, 99, 102, 103, 106, 107, 108, 109], [0.02802, 0.02709, 0.1162, 0.765, 0.2112, 0.1123, 0.7578, 0.2143, 0.1424, 0.8415, 0.08083, 0.144, 0.8608, 0.1033, 0.07151, 0.918, 0.01083, 0.08367, 0.9217, 0.05751, 0.002185, 0.02803, 0.005779, 0.0271, 0.1162, 0.7651, 0.2137, 0.1124, 0.758, 0.2173, 0.9826, 0.9513, 0.03382, 0.1453, 0.8416, 0.08083, 0.1449, 0.8609, 0.1034, 0.07244, 0.918, 0.01083, 0.08393, 0.9217, 0.05751, 0.7691, 0.7679, 0.9872, 0.9571, 0.8497, 0.8461, 0.9172, 0.927, 0.7697, 0.7686, 0.8499, 0.8465, 0.9173, 0.9271, 0.331, 0.3133, 0.1562, 0.4482, 0.3521, 0.4258, 0.1409, 0.3311, 0.3134, 0.4483, 0.3521, 0.4258, 0.1409, 0.05205, 0.05093, 0.02007, 0.0313, 0.05206, 0.05093, 0.02008, 0.03131]): _vg.add([_i], _w, 'REPLACE')
_vg = ob_top.vertex_groups.new(name='Head.002')
for _i, _w in zip([1, 3, 4, 5, 7, 8, 10, 13, 15, 16, 18, 19, 21, 23, 24, 25, 28, 29, 31, 33, 35, 37, 38, 39, 41, 42, 44, 47, 48, 50, 53, 55, 56, 58, 59, 61, 63, 64, 65, 68, 69, 70, 71, 78, 79, 84, 85, 86, 87, 88, 89, 90, 91, 92, 93, 94, 95, 96, 97, 98, 99, 100, 101, 102, 103, 104, 105, 106, 107, 108, 109, 110, 111], [0.9599, 0.9603, 0.8803, 0.1954, 0.8841, 0.202, 0.9787, 0.978, 0.1379, 0.9176, 0.1187, 0.8952, 0.996, 0.07474, 0.9691, 0.9939, 0.06943, 0.942, 0.9599, 0.9603, 0.9977, 0.9995, 0.8803, 0.1954, 0.8841, 0.202, 0.9969, 0.9785, 0.04015, 0.9787, 0.978, 0.1379, 0.9176, 0.1187, 0.8952, 0.996, 0.07474, 0.9691, 0.9939, 0.06943, 0.942, 0.03019, 0.03283, 0.03024, 0.03288, 0.6578, 0.6754, 0.9756, 0.8433, 0.5476, 0.6432, 0.573, 0.8574, 0.6578, 0.6754, 0.5476, 0.6432, 0.573, 0.8574, 0.9464, 0.9476, 0.999, 0.9947, 0.9642, 0.9586, 0.9872, 0.9903, 0.9464, 0.9476, 0.9642, 0.9586, 0.9872, 0.9903]): _vg.add([_i], _w, 'REPLACE')
_m = ob_top.modifiers.new('Armature', 'ARMATURE')
_m.object = ob_armature
ob_armature.location = (0.0, 0.0, 0.0)
ob_armature.lineart.crease_threshold = 0.0
ob_empty_cube.location = (0.0, 0.0, 0.0)
ob_empty_cube.scale = (1.0, 0.0, 1.0)
ob_empty_cube.empty_display_type = 'CUBE'
ob_empty_cube.lineart.crease_threshold = 0.0
ob_empty_circle.location = (0.0, 0.0, 0.0)
ob_empty_circle.empty_display_type = 'CIRCLE'
ob_empty_circle.lineart.crease_threshold = 0.0
ob_empty_arrow.location = (0.0, 0.0, 0.0)
ob_empty_arrow.empty_display_type = 'SINGLE_ARROW'
ob_empty_arrow.lineart.crease_threshold = 0.0
ob_plane.location = (0.0, 0.0, 0.0)
ob_plane.lineart.crease_threshold = 0.0
ob_plane_001.location = (0.0, 0.0, 0.0)
ob_plane_001.lineart.crease_threshold = 0.0

# ---- collection membership
col_gmag_guitar_rig.objects.link(ob_body)
col_gmag_guitar_rig.objects.link(ob_strum)
col_gmag_guitar_rig.objects.link(ob_top)
col_gmag_guitar_rig.objects.link(ob_armature)
col_widgets.objects.link(ob_empty_cube)
col_widgets.objects.link(ob_empty_circle)
col_widgets.objects.link(ob_empty_arrow)
col_widgets.objects.link(ob_plane)
col_widgets.objects.link(ob_plane_001)
def _layer_coll(name, lc=None):
    lc = lc or bpy.context.view_layer.layer_collection
    for c in lc.children:
        if c.name == name: return c
        r = _layer_coll(name, c)
        if r: return r
_layer_coll('Widgets').exclude = True

# ---- scene / render settings (as saved in the file)
scene.frame_start = 1; scene.frame_end = 250; scene.frame_set(1)
scene.render.engine = 'BLENDER_EEVEE_NEXT'
scene.render.fps = 30
scene.cycles.use_denoising = False
scene.cycles.samples = 128
scene.cycles.sampling_pattern = 'TABULATED_SOBOL'
scene.cycles.use_adaptive_sampling = False
scene.cycles.use_light_tree = False
scene.view_settings.view_transform = 'Filmic'
bpy.context.view_layer.update()

# ---- added for rendering (the .blend has no active camera and no usable light): camera, sun
cam_auto = bpy.data.cameras.new('AutoCamera')
cam_auto.lens = 50.0
cam_auto.sensor_width = 36.0
cam_auto.clip_end = 1000.0
ob_auto_camera = bpy.data.objects.new('AutoCamera', cam_auto)
scene.collection.objects.link(ob_auto_camera)
ob_auto_camera.location = (10.4303, -12.4715, 12.5976)
ob_auto_camera.rotation_euler = (1.09748, -7.21219e-08, 0.694738)
scene.camera = ob_auto_camera
light_auto_sun = bpy.data.lights.new('AutoSun', 'SUN')
light_auto_sun.energy = 3.0
light_auto_sun.angle = 0.0523599
ob_auto_sun = bpy.data.objects.new('AutoSun', light_auto_sun)
scene.collection.objects.link(ob_auto_sun)
ob_auto_sun.rotation_euler = (0.872665, 0.174533, 0.523599)
bpy.context.view_layer.update()
